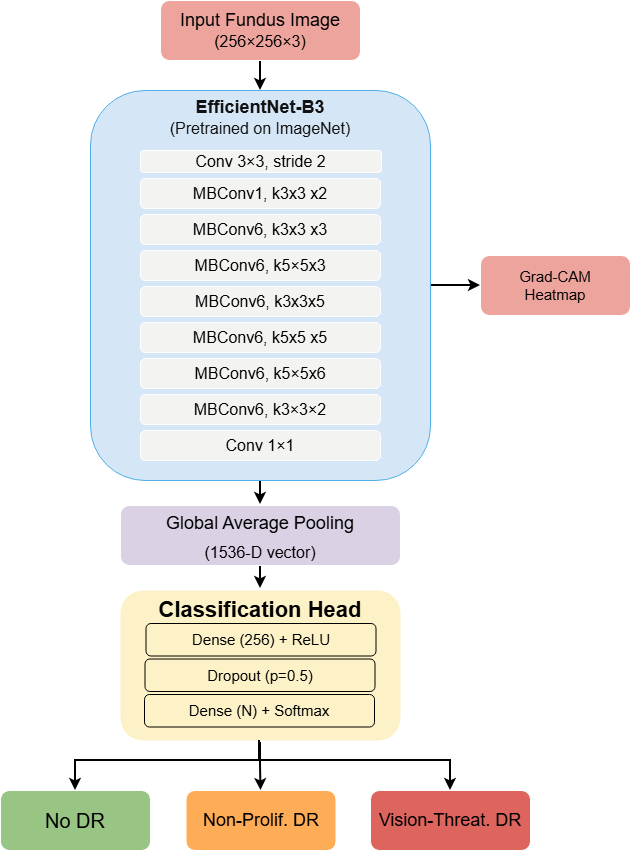

The diagram above was exported from draw.io. Its source (the exported page's mxGraphModel, read from the mxfile embedded in the PNG):
<mxGraphModel dx="1201" dy="811" grid="1" gridSize="10" guides="1" tooltips="1" connect="1" arrows="1" fold="1" page="1" pageScale="1" pageWidth="827" pageHeight="1169" background="none" math="0" shadow="0">
  <root>
    <mxCell id="0" />
    <mxCell id="1" parent="0" />
    <mxCell id="HiTlz3i9O_JvO8SHRnlL-26" edge="1" parent="1" source="HiTlz3i9O_JvO8SHRnlL-1" style="edgeStyle=orthogonalEdgeStyle;rounded=0;orthogonalLoop=1;jettySize=auto;html=1;strokeWidth=2;strokeColor=light-dark(#000000,#000000);" target="HiTlz3i9O_JvO8SHRnlL-6" value="">
      <mxGeometry relative="1" as="geometry">
        <Array as="points">
          <mxPoint x="610" y="375" />
          <mxPoint x="610" y="375" />
        </Array>
      </mxGeometry>
    </mxCell>
    <mxCell id="HiTlz3i9O_JvO8SHRnlL-30" edge="1" parent="1" source="HiTlz3i9O_JvO8SHRnlL-1" style="edgeStyle=orthogonalEdgeStyle;rounded=0;orthogonalLoop=1;jettySize=auto;html=1;entryX=0.5;entryY=0;entryDx=0;entryDy=0;strokeWidth=2;strokeColor=light-dark(#000000,#000000);" target="HiTlz3i9O_JvO8SHRnlL-5">
      <mxGeometry relative="1" as="geometry" />
    </mxCell>
    <mxCell id="HiTlz3i9O_JvO8SHRnlL-1" parent="1" style="rounded=1;whiteSpace=wrap;html=1;fillColor=light-dark(#FFFFFF,#D5E6F6);fontColor=#ffffff;strokeColor=#006EAF;gradientColor=none;arcSize=16;verticalAlign=top;" value="&lt;div&gt;&lt;font style=&quot;font-size: 18px;&quot;&gt;&lt;b&gt;EfficientNet-B3&lt;/b&gt;&lt;/font&gt;&lt;/div&gt;&lt;div&gt;&lt;font size=&quot;3&quot;&gt;(Pretrained on ImageNet)&lt;/font&gt;&lt;/div&gt;" vertex="1">
      <mxGeometry height="390" width="340" x="250" y="180" as="geometry" />
    </mxCell>
    <mxCell id="HiTlz3i9O_JvO8SHRnlL-2" parent="1" style="rounded=1;whiteSpace=wrap;html=1;fillColor=light-dark(#FFFFFF,#DD655E);" value="&lt;font style=&quot;color: light-dark(rgb(0, 0, 0), rgb(0, 0, 0)); font-size: 18px;&quot;&gt;Vision-Threat. DR&lt;/font&gt;" vertex="1">
      <mxGeometry height="60" width="160" x="530" y="880" as="geometry" />
    </mxCell>
    <mxCell id="HiTlz3i9O_JvO8SHRnlL-3" parent="1" style="rounded=1;whiteSpace=wrap;html=1;fillColor=light-dark(#FFFFFF,#FEAC56);" value="&lt;font style=&quot;color: light-dark(rgb(0, 0, 0), rgb(0, 0, 0)); font-size: 18px;&quot;&gt;Non-Prolif. DR&lt;/font&gt;" vertex="1">
      <mxGeometry height="60" width="150" x="345.5" y="880" as="geometry" />
    </mxCell>
    <mxCell id="HiTlz3i9O_JvO8SHRnlL-4" parent="1" style="rounded=1;whiteSpace=wrap;html=1;fillColor=light-dark(#FFFFFF,#98C584);" value="&lt;font style=&quot;color: light-dark(rgb(0, 0, 0), rgb(0, 0, 0)); font-size: 20px;&quot;&gt;No DR&lt;/font&gt;" vertex="1">
      <mxGeometry height="60" width="150" x="160" y="880" as="geometry" />
    </mxCell>
    <mxCell id="HiTlz3i9O_JvO8SHRnlL-40" edge="1" parent="1" style="edgeStyle=orthogonalEdgeStyle;rounded=0;orthogonalLoop=1;jettySize=auto;html=1;entryX=0.5;entryY=0;entryDx=0;entryDy=0;strokeWidth=2;strokeColor=light-dark(#000000,#000000);" target="HiTlz3i9O_JvO8SHRnlL-8" value="">
      <mxGeometry relative="1" as="geometry">
        <mxPoint x="420" y="656" as="sourcePoint" />
      </mxGeometry>
    </mxCell>
    <mxCell id="HiTlz3i9O_JvO8SHRnlL-5" parent="1" style="rounded=1;whiteSpace=wrap;html=1;fillColor=light-dark(#FFFFFF,#DBD1E5);perimeterSpacing=1;fontSize=24;" value="&lt;div&gt;&lt;font style=&quot;font-size: 18px; color: light-dark(rgb(0, 0, 0), rgb(0, 0, 0));&quot;&gt;Global Average Pooling&lt;/font&gt;&lt;/div&gt;&lt;div&gt;&lt;font size=&quot;3&quot; style=&quot;color: light-dark(rgb(0, 0, 0), rgb(0, 0, 0));&quot;&gt;(1536-D vector)&lt;/font&gt;&lt;/div&gt;" vertex="1">
      <mxGeometry height="60" width="280" x="280" y="595" as="geometry" />
    </mxCell>
    <mxCell id="HiTlz3i9O_JvO8SHRnlL-6" parent="1" style="rounded=1;whiteSpace=wrap;html=1;fillColor=light-dark(#FFFFFF,#EDA49C);" value="&lt;div&gt;&lt;font style=&quot;color: light-dark(rgb(0, 0, 0), rgb(0, 0, 0)); font-size: 15px;&quot;&gt;Grad-CAM&lt;/font&gt;&lt;/div&gt;&lt;div&gt;&lt;font style=&quot;color: light-dark(rgb(0, 0, 0), rgb(0, 0, 0)); font-size: 15px;&quot;&gt;Heatmap&lt;/font&gt;&lt;/div&gt;" vertex="1">
      <mxGeometry height="60" width="150" x="640" y="345" as="geometry" />
    </mxCell>
    <mxCell id="HiTlz3i9O_JvO8SHRnlL-25" edge="1" parent="1" source="HiTlz3i9O_JvO8SHRnlL-7" style="edgeStyle=orthogonalEdgeStyle;rounded=0;orthogonalLoop=1;jettySize=auto;html=1;entryX=0.5;entryY=0;entryDx=0;entryDy=0;strokeColor=light-dark(#000000,#000000);strokeWidth=2;" target="HiTlz3i9O_JvO8SHRnlL-1">
      <mxGeometry relative="1" as="geometry" />
    </mxCell>
    <mxCell id="HiTlz3i9O_JvO8SHRnlL-7" parent="1" style="rounded=1;whiteSpace=wrap;html=1;fillColor=light-dark(#FFFFFF,#EDA49C);" value="&lt;div&gt;&lt;font style=&quot;font-size: 18px; color: light-dark(rgb(0, 0, 0), rgb(0, 0, 0));&quot;&gt;Input Fundus Image&lt;/font&gt;&lt;/div&gt;&lt;div&gt;&lt;font size=&quot;3&quot; style=&quot;color: light-dark(rgb(0, 0, 0), rgb(0, 0, 0));&quot;&gt;(256×256×3)&lt;/font&gt;&lt;/div&gt;" vertex="1">
      <mxGeometry height="60" width="200" x="320" y="90" as="geometry" />
    </mxCell>
    <mxCell id="HiTlz3i9O_JvO8SHRnlL-11" parent="1" style="rounded=1;whiteSpace=wrap;html=1;fillColor=light-dark(#FFFFFF,#F3F3F1);fontColor=light-dark(#000000,#000000);fontSize=16;" value="Conv 1×1" vertex="1">
      <mxGeometry height="30" width="240" x="300" y="520" as="geometry" />
    </mxCell>
    <mxCell id="HiTlz3i9O_JvO8SHRnlL-12" parent="1" style="rounded=1;whiteSpace=wrap;html=1;fillColor=light-dark(#FFFFFF,#F3F3F1);fontColor=light-dark(#000000,#000000);fontSize=16;" value="MBConv6, k3×3×2" vertex="1">
      <mxGeometry height="30" width="240" x="300" y="484" as="geometry" />
    </mxCell>
    <mxCell id="HiTlz3i9O_JvO8SHRnlL-13" parent="1" style="rounded=1;whiteSpace=wrap;html=1;fillColor=light-dark(#FFFFFF,#F3F3F1);fontColor=light-dark(#000000,#000000);fontSize=16;" value="MBConv6, k5×5x6" vertex="1">
      <mxGeometry height="30" width="240" x="300" y="448" as="geometry" />
    </mxCell>
    <mxCell id="HiTlz3i9O_JvO8SHRnlL-14" parent="1" style="rounded=1;whiteSpace=wrap;html=1;fillColor=light-dark(#FFFFFF,#F3F3F1);fontColor=light-dark(#000000,#000000);fontSize=16;" value="MBConv6, k5x5 x5" vertex="1">
      <mxGeometry height="30" width="240" x="300" y="412" as="geometry" />
    </mxCell>
    <mxCell id="HiTlz3i9O_JvO8SHRnlL-15" parent="1" style="rounded=1;whiteSpace=wrap;html=1;fillColor=light-dark(#FFFFFF,#F3F3F1);fontColor=light-dark(#000000,#000000);fontSize=16;" value="MBConv6, k3x3x5" vertex="1">
      <mxGeometry height="30" width="240" x="300" y="376" as="geometry" />
    </mxCell>
    <mxCell id="HiTlz3i9O_JvO8SHRnlL-16" parent="1" style="rounded=1;whiteSpace=wrap;html=1;fillColor=light-dark(#FFFFFF,#F3F3F1);fontColor=light-dark(#000000,#000000);fontSize=16;" value="MBConv6, k5×5x3" vertex="1">
      <mxGeometry height="30" width="240" x="300" y="340" as="geometry" />
    </mxCell>
    <mxCell id="HiTlz3i9O_JvO8SHRnlL-17" parent="1" style="rounded=1;whiteSpace=wrap;html=1;fillColor=light-dark(#FFFFFF,#F3F3F1);fontColor=light-dark(#000000,#000000);fontSize=16;" value="MBConv6, k3x3 x3" vertex="1">
      <mxGeometry height="30" width="240" x="300" y="304" as="geometry" />
    </mxCell>
    <mxCell id="HiTlz3i9O_JvO8SHRnlL-18" parent="1" style="rounded=1;whiteSpace=wrap;html=1;fillColor=light-dark(#FFFFFF,#F3F3F1);fontColor=light-dark(#000000,#000000);fontSize=16;" value="MBConv1, k3x3 x2" vertex="1">
      <mxGeometry height="30" width="240" x="300" y="268" as="geometry" />
    </mxCell>
    <mxCell id="HiTlz3i9O_JvO8SHRnlL-19" parent="1" style="rounded=1;whiteSpace=wrap;html=1;fillColor=light-dark(#FFFFFF,#F3F3F1);fontColor=#000000;fontSize=16;" value="&lt;font style=&quot;color: light-dark(rgb(0, 0, 0), rgb(0, 0, 0));&quot;&gt;Conv 3×3, stride 2&lt;/font&gt;" vertex="1">
      <mxGeometry height="22" width="241" x="300" y="240" as="geometry" />
    </mxCell>
    <mxCell id="HiTlz3i9O_JvO8SHRnlL-38" edge="1" parent="1" source="HiTlz3i9O_JvO8SHRnlL-8" style="edgeStyle=orthogonalEdgeStyle;rounded=0;orthogonalLoop=1;jettySize=auto;html=1;strokeWidth=2;strokeColor=light-dark(#000000,#000000);" target="HiTlz3i9O_JvO8SHRnlL-3">
      <mxGeometry relative="1" as="geometry" />
    </mxCell>
    <mxCell id="HiTlz3i9O_JvO8SHRnlL-39" edge="1" parent="1" source="HiTlz3i9O_JvO8SHRnlL-8" style="edgeStyle=orthogonalEdgeStyle;rounded=0;orthogonalLoop=1;jettySize=auto;html=1;entryX=0.5;entryY=0;entryDx=0;entryDy=0;strokeWidth=2;strokeColor=light-dark(#000000,#000000);" target="HiTlz3i9O_JvO8SHRnlL-2">
      <mxGeometry relative="1" as="geometry">
        <Array as="points">
          <mxPoint x="420" y="850" />
          <mxPoint x="610" y="850" />
        </Array>
      </mxGeometry>
    </mxCell>
    <mxCell id="HiTlz3i9O_JvO8SHRnlL-8" parent="1" style="rounded=1;whiteSpace=wrap;html=1;fillColor=light-dark(#FFE599,#FDF1C7);verticalAlign=top;fontColor=light-dark(default, #fdf1c7);perimeterSpacing=2;strokeColor=none;fillStyle=solid;" value="&lt;font style=&quot;font-size: 22px; color: light-dark(rgb(0, 0, 0), rgb(0, 0, 0));&quot;&gt;&lt;b&gt;Classification Head&lt;/b&gt;&lt;/font&gt;" vertex="1">
      <mxGeometry height="150" width="280" x="280" y="680" as="geometry" />
    </mxCell>
    <mxCell id="HiTlz3i9O_JvO8SHRnlL-31" parent="1" style="rounded=1;whiteSpace=wrap;html=1;fontColor=light-dark(default, #fdf1c7);fillColor=light-dark(#000000,#FDF1C7);perimeterSpacing=1;strokeColor=light-dark(#000000,#000000);fontSize=15;" value="&lt;font style=&quot;color: light-dark(rgb(0, 0, 0), rgb(0, 0, 0));&quot;&gt;Dense (256) + ReLU&lt;/font&gt;" vertex="1">
      <mxGeometry height="32.5" width="230" x="305.5" y="713" as="geometry" />
    </mxCell>
    <mxCell id="HiTlz3i9O_JvO8SHRnlL-34" parent="1" style="rounded=1;whiteSpace=wrap;html=1;fontColor=light-dark(default, #fdf1c7);fillColor=light-dark(#000000,#FDF1C7);perimeterSpacing=1;strokeColor=light-dark(#000000,#000000);fontSize=15;" value="&lt;font style=&quot;color: light-dark(rgb(0, 0, 0), rgb(0, 0, 0));&quot;&gt;Dropout (p=0.5)&lt;/font&gt;" vertex="1">
      <mxGeometry height="32.5" width="230" x="304.5" y="748.5" as="geometry" />
    </mxCell>
    <mxCell id="HiTlz3i9O_JvO8SHRnlL-37" edge="1" parent="1" style="edgeStyle=orthogonalEdgeStyle;rounded=0;orthogonalLoop=1;jettySize=auto;html=1;strokeWidth=2;strokeColor=light-dark(#000000,#000000);" target="HiTlz3i9O_JvO8SHRnlL-4">
      <mxGeometry relative="1" as="geometry">
        <Array as="points">
          <mxPoint x="419" y="850" />
          <mxPoint x="235" y="850" />
        </Array>
        <mxPoint x="419" y="830" as="sourcePoint" />
      </mxGeometry>
    </mxCell>
    <mxCell id="HiTlz3i9O_JvO8SHRnlL-35" parent="1" style="rounded=1;whiteSpace=wrap;html=1;fontColor=light-dark(default, #fdf1c7);fillColor=light-dark(#000000,#FDF1C7);perimeterSpacing=1;strokeColor=light-dark(#000000,#000000);fontSize=15;" value="&lt;font style=&quot;color: light-dark(rgb(0, 0, 0), rgb(0, 0, 0));&quot;&gt;Dense (N) + Softmax&lt;/font&gt;" vertex="1">
      <mxGeometry height="32.5" width="230" x="304" y="784" as="geometry" />
    </mxCell>
  </root>
</mxGraphModel>